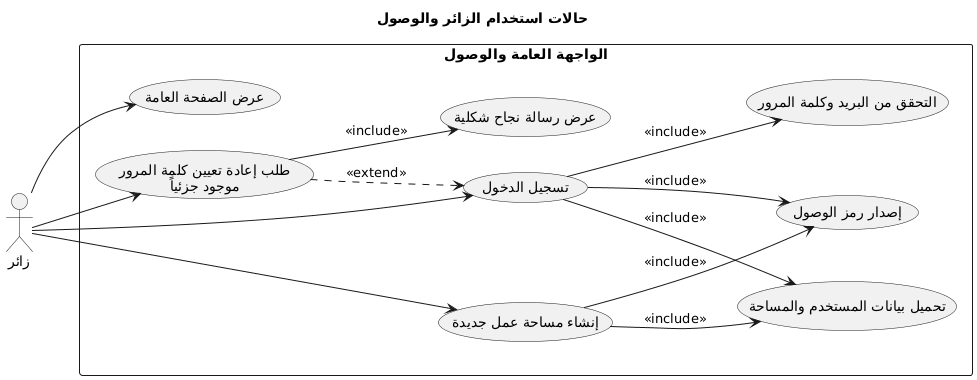

The diagram above was rendered by PlantUML. Its source (embedded in the PNG):
@startuml
title حالات استخدام الزائر والوصول
left to right direction

actor Visitor as "زائر"

rectangle "الواجهة العامة والوصول" {
  (عرض الصفحة العامة) as UC_PublicLanding
  (تسجيل الدخول) as UC_Login
  (إنشاء مساحة عمل جديدة) as UC_Signup
  (التحقق من البريد وكلمة المرور) as UC_ValidateCreds
  (إصدار رمز الوصول) as UC_IssueToken
  (تحميل بيانات المستخدم والمساحة) as UC_LoadProfile
  (طلب إعادة تعيين كلمة المرور\nموجود جزئياً) as UC_Forgot
  (عرض رسالة نجاح شكلية) as UC_ForgotUIOnly
}

Visitor --> UC_PublicLanding
Visitor --> UC_Login
Visitor --> UC_Signup
Visitor --> UC_Forgot

UC_Login --> UC_ValidateCreds : <<include>>
UC_Login --> UC_IssueToken : <<include>>
UC_Login --> UC_LoadProfile : <<include>>
UC_Signup --> UC_IssueToken : <<include>>
UC_Signup --> UC_LoadProfile : <<include>>
UC_Forgot --> UC_ForgotUIOnly : <<include>>
UC_Forgot ..> UC_Login : <<extend>>
@enduml